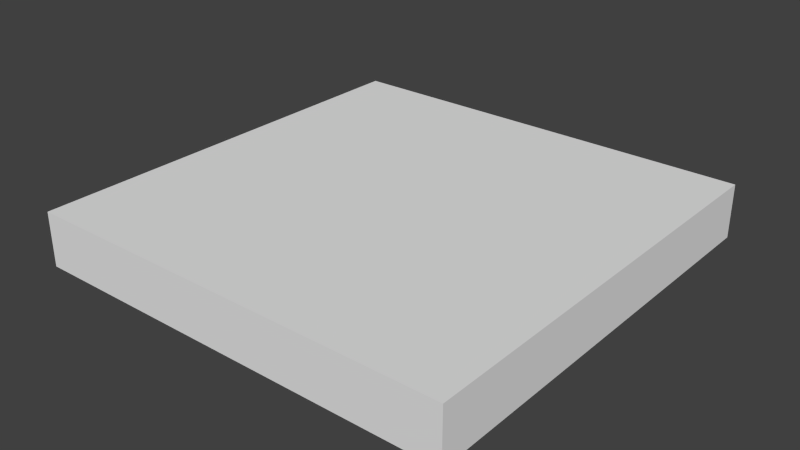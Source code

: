 # Source: nullcellbase.blend  (saved by Blender 2.79.0; exported with 4.5.12 LTS)
import bpy
from mathutils import Matrix  # noqa: F401  (used for matrix-valued properties, if any)

bpy.ops.wm.read_factory_settings(use_empty=True)
scene = bpy.context.scene
scene.name = 'Scene'

# ---- collections
col_collection_1 = bpy.data.collections.new('Collection 1'); scene.collection.children.link(col_collection_1)

# ---- materials (node trees are filled in below, after node groups)
mat_material = bpy.data.materials.new('Material')
mat_material.alpha_threshold = 0.0
mat_material.use_transparent_shadow = False
mat_material.roughness = 0.5
mat_material.line_color = (0.0, 0.0, 0.0, 1.0)

# ---- material node trees

# ---- world
world_world = bpy.data.worlds.new('World'); scene.world = world_world
world_world.color = (0.05088, 0.05088, 0.05088)
world_world.use_sun_shadow = False
world_world.sun_shadow_jitter_overblur = 0.0
world_world.cycles.sampling_method = 'NONE'
world_world.cycles.sample_map_resolution = 256

# ---- meshes
me_base = bpy.data.meshes.new('base')
me_base.from_pydata([(-1.0, -1.0, -1.0), (-1.0, 1.0, -1.0), (1.0, 1.0, -1.0), (1.0, -1.0, -1.0), (-1.0, -1.0, -0.75), (-1.0, 1.0, -0.75), (1.0, 1.0, -0.75), (1.0, -1.0, -0.75)], [], [(4, 5, 1, 0), (5, 6, 2, 1), (6, 7, 3, 2), (7, 4, 0, 3), (0, 1, 2, 3), (7, 6, 5, 4)])
_uv = me_base.uv_layers.new(name='UVMap')
_uv.uv.foreach_set('vector', [0.03125, 0.04688, 0.03125, 0.2969, 0.0, 0.2969, 0.0, 0.04688, 0.04688, 0.3125, 0.2969, 0.3125, 0.2969, 0.3438, 0.04688, 0.3438, 0.3125, 0.2969, 0.3125, 0.04688, 0.3438, 0.04688, 0.3438, 0.2969, 0.2969, 0.03125, 0.04688, 0.03125, 0.04688, 0.0, 0.2969, 0.0, 0.6094, 0.04688, 0.6094, 0.2969, 0.3594, 0.2969, 0.3594, 0.04688, 0.2969, 0.04688, 0.2969, 0.2969, 0.04688, 0.2969, 0.04688, 0.04688])
me_base.materials.append(mat_material)
me_base.use_remesh_preserve_volume = False
me_base.use_remesh_preserve_attributes = False
me_base.use_mirror_vertex_groups = False
me_base.update()

# ---- objects
ob_base = bpy.data.objects.new('base', me_base)

# ---- transforms, parenting, visibility, modifiers, constraints
ob_base.location = (0.0, 0.0, 0.5)
ob_base.scale = (0.5, 0.5, 0.5)
ob_base.lineart.crease_threshold = 0.0

# ---- collection membership
col_collection_1.objects.link(ob_base)

# ---- scene / render settings (as saved in the file)
scene.frame_start = 1; scene.frame_end = 250; scene.frame_set(1)
scene.render.engine = 'BLENDER_EEVEE_NEXT'
scene.render.image_settings.color_mode = 'RGB'
scene.render.image_settings.compression = 90
scene.render.resolution_percentage = 50
scene.render.dither_intensity = 0.0
scene.cycles.use_denoising = False
scene.cycles.samples = 10
scene.cycles.sampling_pattern = 'TABULATED_SOBOL'
scene.cycles.light_sampling_threshold = 0.0
scene.cycles.use_adaptive_sampling = False
scene.cycles.use_light_tree = False
scene.cycles.blur_glossy = 0.0
scene.cycles.volume_bounces = 1
scene.cycles.pixel_filter_type = 'GAUSSIAN'
scene.cycles.sample_clamp_indirect = 0.0
scene.view_settings.view_transform = 'Standard'
bpy.context.view_layer.update()

# ---- added for rendering (the .blend has no active camera and no usable light): camera, sun
cam_auto = bpy.data.cameras.new('AutoCamera')
cam_auto.lens = 50.0
cam_auto.sensor_width = 36.0
cam_auto.clip_end = 1000.0
ob_auto_camera = bpy.data.objects.new('AutoCamera', cam_auto)
scene.collection.objects.link(ob_auto_camera)
ob_auto_camera.location = (1.31357, -1.57628, 1.11335)
ob_auto_camera.rotation_euler = (1.09748, -7.21219e-08, 0.694738)
scene.camera = ob_auto_camera
light_auto_sun = bpy.data.lights.new('AutoSun', 'SUN')
light_auto_sun.energy = 3.0
light_auto_sun.angle = 0.0523599
ob_auto_sun = bpy.data.objects.new('AutoSun', light_auto_sun)
scene.collection.objects.link(ob_auto_sun)
ob_auto_sun.rotation_euler = (0.872665, 0.174533, 0.523599)
bpy.context.view_layer.update()

